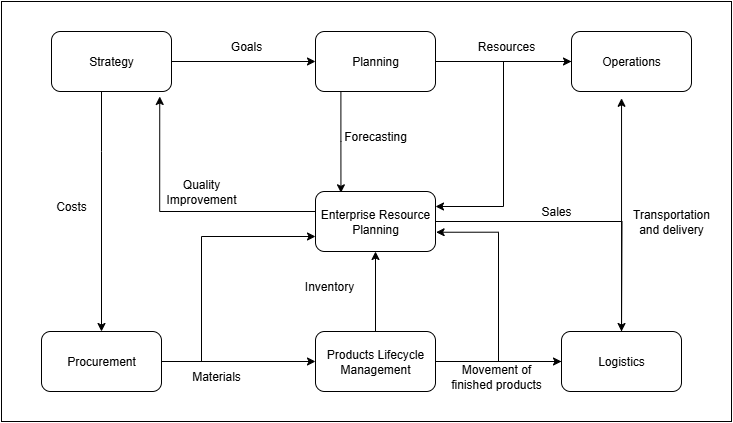

The diagram above was exported from draw.io. Its source (the exported page's mxGraphModel, read from the mxfile embedded in the PNG):
<mxGraphModel dx="1042" dy="510" grid="1" gridSize="10" guides="1" tooltips="1" connect="1" arrows="1" fold="1" page="1" pageScale="1" pageWidth="827" pageHeight="1169" math="0" shadow="0">
  <root>
    <mxCell id="0" />
    <mxCell id="1" parent="0" />
    <mxCell id="hU0FTpct08kERLUiqEbZ-2" value="" style="rounded=0;whiteSpace=wrap;html=1;" parent="1" vertex="1">
      <mxGeometry x="40" y="150" width="730" height="420" as="geometry" />
    </mxCell>
    <mxCell id="hU0FTpct08kERLUiqEbZ-5" value="" style="edgeStyle=orthogonalEdgeStyle;rounded=0;orthogonalLoop=1;jettySize=auto;html=1;" parent="1" source="hU0FTpct08kERLUiqEbZ-3" target="hU0FTpct08kERLUiqEbZ-4" edge="1">
      <mxGeometry relative="1" as="geometry" />
    </mxCell>
    <mxCell id="HoA-zwtDn_BUg8EGvlk8-13" style="edgeStyle=orthogonalEdgeStyle;rounded=0;orthogonalLoop=1;jettySize=auto;html=1;" parent="1" source="hU0FTpct08kERLUiqEbZ-3" target="hU0FTpct08kERLUiqEbZ-10" edge="1">
      <mxGeometry relative="1" as="geometry">
        <Array as="points">
          <mxPoint x="140" y="300" />
          <mxPoint x="140" y="300" />
        </Array>
      </mxGeometry>
    </mxCell>
    <mxCell id="hU0FTpct08kERLUiqEbZ-3" value="Strategy " style="rounded=1;whiteSpace=wrap;html=1;" parent="1" vertex="1">
      <mxGeometry x="90" y="180" width="120" height="60" as="geometry" />
    </mxCell>
    <mxCell id="hU0FTpct08kERLUiqEbZ-11" value="" style="edgeStyle=orthogonalEdgeStyle;rounded=0;orthogonalLoop=1;jettySize=auto;html=1;" parent="1" source="hU0FTpct08kERLUiqEbZ-4" target="hU0FTpct08kERLUiqEbZ-6" edge="1">
      <mxGeometry relative="1" as="geometry" />
    </mxCell>
    <mxCell id="HoA-zwtDn_BUg8EGvlk8-5" style="edgeStyle=orthogonalEdgeStyle;rounded=0;orthogonalLoop=1;jettySize=auto;html=1;entryX=0.212;entryY=0.022;entryDx=0;entryDy=0;entryPerimeter=0;" parent="1" source="hU0FTpct08kERLUiqEbZ-4" target="hU0FTpct08kERLUiqEbZ-17" edge="1">
      <mxGeometry relative="1" as="geometry">
        <Array as="points">
          <mxPoint x="379" y="290" />
        </Array>
      </mxGeometry>
    </mxCell>
    <mxCell id="hU0FTpct08kERLUiqEbZ-4" value="&lt;div&gt;Planning &lt;/div&gt;" style="rounded=1;whiteSpace=wrap;html=1;" parent="1" vertex="1">
      <mxGeometry x="354" y="180" width="120" height="60" as="geometry" />
    </mxCell>
    <mxCell id="HoA-zwtDn_BUg8EGvlk8-9" style="edgeStyle=orthogonalEdgeStyle;rounded=0;orthogonalLoop=1;jettySize=auto;html=1;entryX=1;entryY=0.25;entryDx=0;entryDy=0;" parent="1" source="hU0FTpct08kERLUiqEbZ-6" target="hU0FTpct08kERLUiqEbZ-17" edge="1">
      <mxGeometry relative="1" as="geometry" />
    </mxCell>
    <mxCell id="hU0FTpct08kERLUiqEbZ-6" value="Operations " style="rounded=1;whiteSpace=wrap;html=1;" parent="1" vertex="1">
      <mxGeometry x="610" y="180" width="120" height="60" as="geometry" />
    </mxCell>
    <mxCell id="hU0FTpct08kERLUiqEbZ-8" value="Logistics" style="rounded=1;whiteSpace=wrap;html=1;" parent="1" vertex="1">
      <mxGeometry x="600" y="480" width="120" height="60" as="geometry" />
    </mxCell>
    <mxCell id="HoA-zwtDn_BUg8EGvlk8-22" value="" style="edgeStyle=orthogonalEdgeStyle;rounded=0;orthogonalLoop=1;jettySize=auto;html=1;" parent="1" source="hU0FTpct08kERLUiqEbZ-9" target="hU0FTpct08kERLUiqEbZ-17" edge="1">
      <mxGeometry relative="1" as="geometry" />
    </mxCell>
    <mxCell id="HoA-zwtDn_BUg8EGvlk8-31" style="edgeStyle=orthogonalEdgeStyle;rounded=0;orthogonalLoop=1;jettySize=auto;html=1;" parent="1" source="hU0FTpct08kERLUiqEbZ-9" target="hU0FTpct08kERLUiqEbZ-8" edge="1">
      <mxGeometry relative="1" as="geometry" />
    </mxCell>
    <mxCell id="hU0FTpct08kERLUiqEbZ-9" value="Products Lifecycle Management " style="rounded=1;whiteSpace=wrap;html=1;" parent="1" vertex="1">
      <mxGeometry x="354" y="480" width="120" height="60" as="geometry" />
    </mxCell>
    <mxCell id="HoA-zwtDn_BUg8EGvlk8-17" style="edgeStyle=orthogonalEdgeStyle;rounded=0;orthogonalLoop=1;jettySize=auto;html=1;entryX=0;entryY=0.75;entryDx=0;entryDy=0;" parent="1" source="hU0FTpct08kERLUiqEbZ-10" target="hU0FTpct08kERLUiqEbZ-17" edge="1">
      <mxGeometry relative="1" as="geometry">
        <Array as="points">
          <mxPoint x="240" y="510" />
          <mxPoint x="240" y="385" />
        </Array>
      </mxGeometry>
    </mxCell>
    <mxCell id="HoA-zwtDn_BUg8EGvlk8-19" style="edgeStyle=orthogonalEdgeStyle;rounded=0;orthogonalLoop=1;jettySize=auto;html=1;" parent="1" source="hU0FTpct08kERLUiqEbZ-10" target="hU0FTpct08kERLUiqEbZ-9" edge="1">
      <mxGeometry relative="1" as="geometry" />
    </mxCell>
    <mxCell id="hU0FTpct08kERLUiqEbZ-10" value="Procurement" style="rounded=1;whiteSpace=wrap;html=1;" parent="1" vertex="1">
      <mxGeometry x="80" y="480" width="120" height="60" as="geometry" />
    </mxCell>
    <mxCell id="HoA-zwtDn_BUg8EGvlk8-30" style="edgeStyle=orthogonalEdgeStyle;rounded=0;orthogonalLoop=1;jettySize=auto;html=1;" parent="1" source="hU0FTpct08kERLUiqEbZ-17" edge="1">
      <mxGeometry relative="1" as="geometry">
        <mxPoint x="660" y="480" as="targetPoint" />
      </mxGeometry>
    </mxCell>
    <mxCell id="hU0FTpct08kERLUiqEbZ-17" value="Enterprise Resource Planning " style="rounded=1;whiteSpace=wrap;html=1;" parent="1" vertex="1">
      <mxGeometry x="354" y="340" width="120" height="60" as="geometry" />
    </mxCell>
    <mxCell id="HoA-zwtDn_BUg8EGvlk8-1" value="Goals" style="text;html=1;align=center;verticalAlign=middle;whiteSpace=wrap;rounded=0;" parent="1" vertex="1">
      <mxGeometry x="200" y="180" width="170" height="30" as="geometry" />
    </mxCell>
    <mxCell id="HoA-zwtDn_BUg8EGvlk8-2" value="Forecasting" style="text;html=1;align=center;verticalAlign=middle;whiteSpace=wrap;rounded=0;" parent="1" vertex="1">
      <mxGeometry x="384" y="270" width="60" height="30" as="geometry" />
    </mxCell>
    <mxCell id="HoA-zwtDn_BUg8EGvlk8-7" value="Resources" style="text;html=1;align=center;verticalAlign=middle;whiteSpace=wrap;rounded=0;" parent="1" vertex="1">
      <mxGeometry x="460" y="180" width="170" height="30" as="geometry" />
    </mxCell>
    <mxCell id="HoA-zwtDn_BUg8EGvlk8-11" style="edgeStyle=orthogonalEdgeStyle;rounded=0;orthogonalLoop=1;jettySize=auto;html=1;entryX=0.902;entryY=1.083;entryDx=0;entryDy=0;entryPerimeter=0;" parent="1" source="hU0FTpct08kERLUiqEbZ-17" target="hU0FTpct08kERLUiqEbZ-3" edge="1">
      <mxGeometry relative="1" as="geometry">
        <Array as="points">
          <mxPoint x="198" y="360" />
        </Array>
      </mxGeometry>
    </mxCell>
    <mxCell id="HoA-zwtDn_BUg8EGvlk8-14" value="Costs" style="text;html=1;align=center;verticalAlign=middle;whiteSpace=wrap;rounded=0;" parent="1" vertex="1">
      <mxGeometry x="80" y="340" width="60" height="30" as="geometry" />
    </mxCell>
    <mxCell id="HoA-zwtDn_BUg8EGvlk8-20" value="Materials" style="text;html=1;align=center;verticalAlign=middle;whiteSpace=wrap;rounded=0;" parent="1" vertex="1">
      <mxGeometry x="190" y="510" width="130" height="30" as="geometry" />
    </mxCell>
    <mxCell id="HoA-zwtDn_BUg8EGvlk8-23" value="Inventory" style="text;html=1;align=center;verticalAlign=middle;whiteSpace=wrap;rounded=0;" parent="1" vertex="1">
      <mxGeometry x="310" y="420" width="116" height="30" as="geometry" />
    </mxCell>
    <mxCell id="HoA-zwtDn_BUg8EGvlk8-24" style="edgeStyle=orthogonalEdgeStyle;rounded=0;orthogonalLoop=1;jettySize=auto;html=1;entryX=0.417;entryY=1.113;entryDx=0;entryDy=0;entryPerimeter=0;" parent="1" source="hU0FTpct08kERLUiqEbZ-8" target="hU0FTpct08kERLUiqEbZ-6" edge="1">
      <mxGeometry relative="1" as="geometry" />
    </mxCell>
    <mxCell id="HoA-zwtDn_BUg8EGvlk8-25" value="Transportation and delivery" style="text;html=1;align=center;verticalAlign=middle;whiteSpace=wrap;rounded=0;" parent="1" vertex="1">
      <mxGeometry x="680" y="355" width="60" height="30" as="geometry" />
    </mxCell>
    <mxCell id="HoA-zwtDn_BUg8EGvlk8-26" style="edgeStyle=orthogonalEdgeStyle;rounded=0;orthogonalLoop=1;jettySize=auto;html=1;entryX=1.005;entryY=0.679;entryDx=0;entryDy=0;entryPerimeter=0;" parent="1" source="hU0FTpct08kERLUiqEbZ-8" target="hU0FTpct08kERLUiqEbZ-17" edge="1">
      <mxGeometry relative="1" as="geometry" />
    </mxCell>
    <mxCell id="HoA-zwtDn_BUg8EGvlk8-27" value="&lt;div&gt;Sales&lt;/div&gt;" style="text;html=1;align=center;verticalAlign=middle;whiteSpace=wrap;rounded=0;" parent="1" vertex="1">
      <mxGeometry x="530" y="345" width="130" height="30" as="geometry" />
    </mxCell>
    <mxCell id="HoA-zwtDn_BUg8EGvlk8-32" value="Movement of finished products" style="text;html=1;align=center;verticalAlign=middle;whiteSpace=wrap;rounded=0;" parent="1" vertex="1">
      <mxGeometry x="480" y="510" width="110" height="30" as="geometry" />
    </mxCell>
    <mxCell id="n8gKTEWOLoxcFfo1IYt_-1" value="Quality Improvement" style="text;html=1;align=center;verticalAlign=middle;whiteSpace=wrap;rounded=0;" vertex="1" parent="1">
      <mxGeometry x="210" y="325" width="60" height="30" as="geometry" />
    </mxCell>
  </root>
</mxGraphModel>